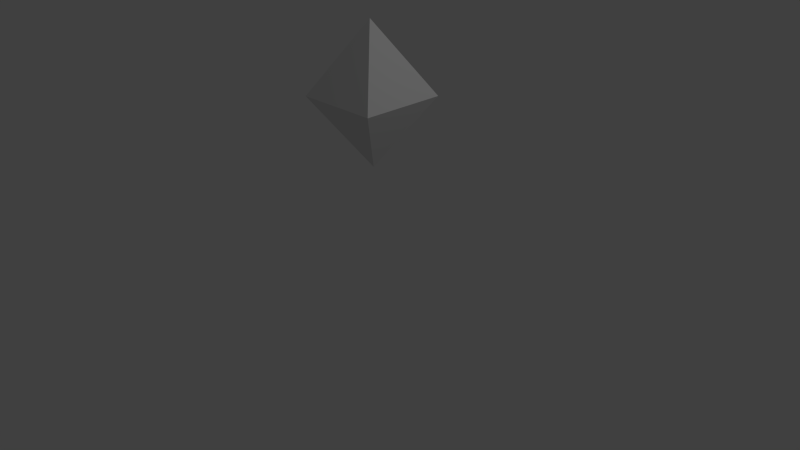 # Source: diamond.blend  (saved by Blender 2.73.0; exported with 4.5.12 LTS)
import bpy
from mathutils import Matrix  # noqa: F401  (used for matrix-valued properties, if any)

bpy.ops.wm.read_factory_settings(use_empty=True)
scene = bpy.context.scene
scene.name = 'Scene'

# ---- collections
col_collection_1 = bpy.data.collections.new('Collection 1'); scene.collection.children.link(col_collection_1)

# ---- world
world_world = bpy.data.worlds.new('World'); scene.world = world_world
world_world.color = (0.05088, 0.05088, 0.05088)
world_world.use_sun_shadow = False
world_world.sun_shadow_jitter_overblur = 0.0
world_world.cycles.sampling_method = 'MANUAL'
world_world.cycles.sample_map_resolution = 256

# ---- cameras
cam_camera = bpy.data.cameras.new('Camera')
cam_camera.clip_end = 100.0
cam_camera.lens = 35.0
cam_camera.sensor_width = 32.0
cam_camera.sensor_height = 18.0
cam_camera.ortho_scale = 7.314
cam_camera.dof.focus_distance = 0.0
cam_camera.dof.aperture_fstop = 128.0

# ---- lights
light_lamp = bpy.data.lights.new('Lamp', 'POINT')
light_lamp.transmission_factor = 0.0
light_lamp.cutoff_distance = 30.0
light_lamp.energy = 100.0
light_lamp.shadow_buffer_clip_start = 1.001
light_lamp.shadow_soft_size = 0.1
light_lamp.shadow_maximum_resolution = 0.006
light_lamp.use_absolute_resolution = True
light_lamp.cycles.use_multiple_importance_sampling = False

# ---- meshes
me_cube_001 = bpy.data.meshes.new('Cube.001')
me_cube_001.from_pydata([(-1.0, -1.0, -1.0), (-1.0, 1.0, -1.0), (1.0, 1.0, -1.0), (1.0, -1.0, -1.0), (0.0, 0.0, 0.6632), (1.0, 1.0, -1.0), (-1.0, 1.0, -1.0), (-1.0, -1.0, -1.0), (1.0, -1.0, -1.0), (0.0, 0.0, -2.632), (-1.0, -1.0, -1.0), (-1.0, -1.0, -1.0), (-1.0, -1.0, -1.0), (0.0, 0.0, 0.6632), (0.0, 0.0, 0.6632), (0.0, 0.0, 0.6632), (-1.0, 1.0, -1.0), (-1.0, 1.0, -1.0), (-1.0, 1.0, -1.0), (-1.0, 1.0, -1.0), (-1.0, 1.0, -1.0), (-1.0, 1.0, -1.0), (1.0, 1.0, -1.0), (1.0, 1.0, -1.0), (1.0, 1.0, -1.0), (1.0, 1.0, -1.0), (1.0, 1.0, -1.0), (1.0, 1.0, -1.0), (-1.0, -1.0, -1.0), (-1.0, -1.0, -1.0), (-1.0, -1.0, -1.0), (1.0, -1.0, -1.0), (1.0, -1.0, -1.0), (1.0, -1.0, -1.0), (1.0, -1.0, -1.0), (1.0, -1.0, -1.0), (1.0, -1.0, -1.0), (0.0, 0.0, -2.632), (0.0, 0.0, -2.632), (0.0, 0.0, -2.632)], [], [(10, 1, 6, 7), (19, 2, 5, 16), (3, 11, 28, 8), (25, 34, 31, 22), (4, 20, 0), (13, 26, 21), (14, 35, 27), (15, 12, 36), (17, 23, 9), (29, 18, 37), (24, 32, 38), (33, 30, 39)])
me_cube_001.polygons.foreach_set('use_smooth', [0, 0, 0, 0, 0, 0, 0, 0, 1, 1, 1, 1])
me_cube_001.use_remesh_preserve_volume = False
me_cube_001.use_remesh_preserve_attributes = False
me_cube_001.use_mirror_vertex_groups = False
me_cube_001.update()

# ---- objects
ob_cube = bpy.data.objects.new('Cube', me_cube_001)
ob_lamp = bpy.data.objects.new('Lamp', light_lamp)
ob_camera = bpy.data.objects.new('Camera', cam_camera)

# ---- transforms, parenting, visibility, modifiers, constraints
ob_cube.location = (0.02752, 0.01419, 2.67)
ob_cube.scale = (0.5522, 0.5522, 0.5522)
ob_cube.lineart.crease_threshold = 0.0
ob_lamp.location = (4.076, 1.005, 5.904)
ob_lamp.rotation_euler = (0.6503, 0.05522, 1.866)
ob_lamp.lock_rotations_4d = False
ob_lamp.empty_display_type = 'ARROWS'
ob_lamp.color = (0.0, 0.0, 0.0, 0.0)
ob_lamp.lineart.crease_threshold = 0.0
ob_camera.location = (7.481, -6.508, 5.344)
ob_camera.rotation_euler = (1.109, 0.01082, 0.8149)
ob_camera.lock_rotations_4d = False
ob_camera.empty_display_type = 'ARROWS'
ob_camera.color = (0.0, 0.0, 0.0, 0.0)
ob_camera.display_type = 'WIRE'
ob_camera.lineart.crease_threshold = 0.0

# ---- collection membership
col_collection_1.objects.link(ob_cube)
col_collection_1.objects.link(ob_lamp)
col_collection_1.objects.link(ob_camera)

# ---- scene / render settings (as saved in the file)
scene.camera = ob_camera
scene.frame_start = 1; scene.frame_end = 250; scene.frame_set(1)
scene.render.engine = 'BLENDER_EEVEE_NEXT'
scene.render.resolution_percentage = 50
scene.render.dither_intensity = 0.0
scene.cycles.use_denoising = False
scene.cycles.samples = 10
scene.cycles.sampling_pattern = 'TABULATED_SOBOL'
scene.cycles.light_sampling_threshold = 0.0
scene.cycles.use_adaptive_sampling = False
scene.cycles.use_light_tree = False
scene.cycles.blur_glossy = 0.0
scene.cycles.pixel_filter_type = 'GAUSSIAN'
scene.cycles.sample_clamp_indirect = 0.0
scene.view_settings.view_transform = 'Standard'
bpy.context.view_layer.update()
